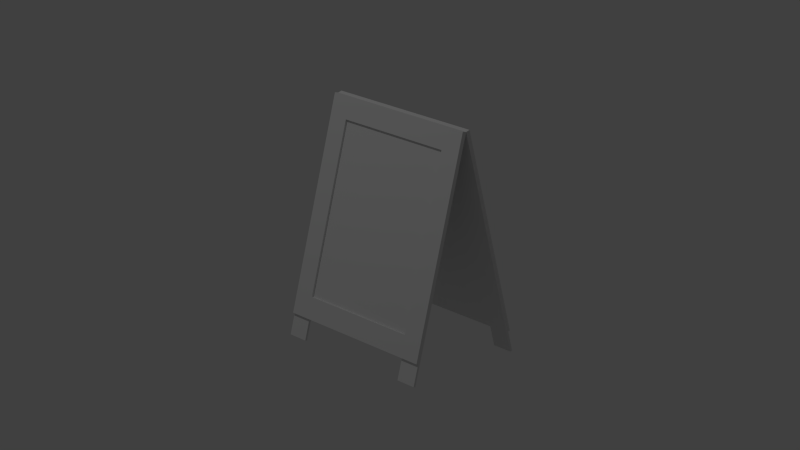 # Source: plate_street.blend  (saved by Blender 2.70.0; exported with 4.5.12 LTS)
import bpy
from mathutils import Matrix  # noqa: F401  (used for matrix-valued properties, if any)

bpy.ops.wm.read_factory_settings(use_empty=True)
scene = bpy.context.scene
scene.name = 'Scene'

# ---- collections
col_collection_1 = bpy.data.collections.new('Collection 1'); scene.collection.children.link(col_collection_1)
col_collection_2 = bpy.data.collections.new('Collection 2'); scene.collection.children.link(col_collection_2)

# ---- world
world_world = bpy.data.worlds.new('World'); scene.world = world_world
world_world.color = (0.05088, 0.05088, 0.05088)
world_world.use_sun_shadow = False
world_world.sun_shadow_jitter_overblur = 0.0
world_world.cycles.sampling_method = 'MANUAL'
world_world.cycles.sample_map_resolution = 256
world_world.light_settings.ao_factor = 0.2

# ---- cameras
cam_camera = bpy.data.cameras.new('Camera')
cam_camera.clip_end = 100.0
cam_camera.lens = 90.0
cam_camera.sensor_width = 32.0
cam_camera.sensor_height = 18.0
cam_camera.ortho_scale = 7.314
cam_camera.dof.focus_distance = 0.0
cam_camera.dof.aperture_fstop = 128.0

# ---- lights
light_lamp = bpy.data.lights.new('Lamp', 'POINT')
light_lamp.transmission_factor = 0.0
light_lamp.cutoff_distance = 30.0
light_lamp.energy = 100.0
light_lamp.shadow_buffer_clip_start = 1.001
light_lamp.shadow_soft_size = 0.1
light_lamp.shadow_maximum_resolution = 0.006
light_lamp.use_absolute_resolution = True
light_lamp.cycles.use_multiple_importance_sampling = False

# ---- meshes
me_plane = bpy.data.meshes.new('Plane')
me_plane.from_pydata([(0.4, -1.794e-17, -1.794e-17), (-0.4, 1.794e-17, 1.794e-17), (0.4, 1.0, 7.55e-08), (-0.4, 1.0, 7.55e-08), (0.4, 0.9, 6.795e-08), (-0.4, 0.9, 6.795e-08), (0.3, 1.0, 7.55e-08), (0.3, 0.1, 7.55e-09), (0.4, 0.1, 7.55e-09), (-0.4, 0.1, 7.55e-09), (-0.3, 0.9, 6.795e-08), (-0.3, 0.1, 7.55e-09), (0.3, 0.9, 6.795e-08), (0.3, 1.794e-17, 1.794e-17), (-0.3, 1.0, 7.55e-08), (-0.3, -1.794e-17, -1.794e-17)], [], [(12, 4, 2, 6), (7, 8, 4, 12), (13, 0, 8, 7), (9, 11, 10, 5), (5, 10, 14, 3), (1, 15, 11, 9), (10, 12, 6, 14), (15, 13, 7, 11)])
me_plane.use_remesh_preserve_volume = False
me_plane.use_remesh_preserve_attributes = False
me_plane.use_mirror_vertex_groups = False
me_plane.update()
me_plane_001 = bpy.data.meshes.new('Plane.001')
me_plane_001.from_pydata([(0.4, -1.794e-17, -1.794e-17), (-0.4, 1.794e-17, 1.794e-17), (0.4, 1.0, 7.55e-08), (-0.4, 1.0, 7.55e-08), (0.4, 0.9, 6.795e-08), (-0.4, 0.9, 6.795e-08), (0.3, 1.0, 7.55e-08), (0.3, 0.1, 7.55e-09), (0.4, 0.1, 7.55e-09), (-0.4, 0.1, 7.55e-09), (-0.3, 0.9, 6.795e-08), (-0.3, 0.1, 7.55e-09), (0.3, 0.9, 6.795e-08), (0.3, 1.794e-17, 1.794e-17), (-0.3, 1.0, 7.55e-08), (-0.3, -1.794e-17, -1.794e-17), (0.4, -0.1, -7.55e-09), (-0.4, -0.1, -7.55e-09), (0.3, -0.1, -7.55e-09), (-0.3, -0.1, -7.55e-09)], [], [(12, 4, 2, 6), (7, 8, 4, 12), (13, 0, 8, 7), (9, 11, 10, 5), (5, 10, 14, 3), (1, 15, 11, 9), (10, 12, 6, 14), (15, 13, 7, 11), (7, 12, 10, 11), (15, 1, 17, 19), (0, 13, 18, 16)])
me_plane_001.use_remesh_preserve_volume = False
me_plane_001.use_remesh_preserve_attributes = False
me_plane_001.use_mirror_vertex_groups = False
me_plane_001.update()

# ---- objects
ob_x = bpy.data.objects.new('Камера-цель', None)
ob_x_1 = bpy.data.objects.new('Камера', cam_camera)
ob_x_2 = bpy.data.objects.new('Лампа', light_lamp)
ob_001 = bpy.data.objects.new('планшет.001', me_plane)
ob_002 = bpy.data.objects.new('планшет.002', me_plane_001)
ob_003 = bpy.data.objects.new('планшет.003', me_plane_001)
ob_x_3 = bpy.data.objects.new('планшет', me_plane)

# ---- transforms, parenting, visibility, modifiers, constraints
ob_x.location = (0.0, 0.0, 0.5508)
ob_x.empty_display_type = 'SPHERE'
ob_x.empty_image_offset = (0.0, 0.0)
ob_x.lineart.crease_threshold = 0.0
ob_x_1.location = (6.733, -6.238, 3.798)
ob_x_1.rotation_euler = (1.109, 0.01082, 0.8149)
ob_x_1.lock_rotations_4d = False
ob_x_1.empty_display_type = 'ARROWS'
ob_x_1.color = (0.0, 0.0, 0.0, 0.0)
ob_x_1.display_type = 'WIRE'
ob_x_1.lineart.crease_threshold = 0.0
_c = ob_x_1.constraints.new('TRACK_TO'); _c.name = 'TrackTo'
_c.target = ob_x
ob_x_2.location = (-0.8601, -2.764, 5.904)
ob_x_2.rotation_euler = (0.6503, 0.05522, 1.866)
ob_x_2.lock_rotations_4d = False
ob_x_2.empty_display_type = 'ARROWS'
ob_x_2.color = (0.0, 0.0, 0.0, 0.0)
ob_x_2.lineart.crease_threshold = 0.0
ob_001.location = (7.293e-10, -0.2667, 0.09817)
ob_001.rotation_euler = (1.833, 1.733e-16, -3.142)
ob_001.lineart.crease_threshold = 0.0
_m = ob_001.modifiers.new('Solidify', 'SOLIDIFY')
_m.nonmanifold_thickness_mode = 'FIXED'
_m.nonmanifold_merge_threshold = 0.0003
ob_002.location = (-7.293e-10, -0.257, 0.09558)
ob_002.rotation_euler = (1.833, 1.733e-16, -3.142)
ob_002.lineart.crease_threshold = 0.0
_m = ob_002.modifiers.new('Solidify', 'SOLIDIFY')
_m.nonmanifold_thickness_mode = 'FIXED'
_m.nonmanifold_merge_threshold = 0.0003
ob_003.location = (0.0, 0.261, 0.09558)
ob_003.rotation_euler = (1.833, 1.733e-16, 2.258e-16)
ob_003.lineart.crease_threshold = 0.0
_m = ob_003.modifiers.new('Solidify', 'SOLIDIFY')
_m.nonmanifold_thickness_mode = 'FIXED'
_m.nonmanifold_merge_threshold = 0.0003
ob_x_3.location = (0.0, 0.2706, 0.09817)
ob_x_3.rotation_euler = (1.833, 1.733e-16, 2.258e-16)
ob_x_3.lineart.crease_threshold = 0.0
_m = ob_x_3.modifiers.new('Solidify', 'SOLIDIFY')
_m.nonmanifold_thickness_mode = 'FIXED'
_m.nonmanifold_merge_threshold = 0.0003

# ---- collection membership
col_collection_1.objects.link(ob_x)
col_collection_1.objects.link(ob_x_1)
col_collection_1.objects.link(ob_x_2)
col_collection_2.objects.link(ob_001)
col_collection_2.objects.link(ob_002)
col_collection_2.objects.link(ob_003)
col_collection_2.objects.link(ob_x_3)

# ---- scene / render settings (as saved in the file)
scene.camera = ob_x_1
scene.frame_start = 1; scene.frame_end = 250; scene.frame_set(1)
scene.render.engine = 'BLENDER_EEVEE_NEXT'
scene.render.image_settings.color_mode = 'RGB'
scene.render.image_settings.compression = 90
scene.render.resolution_percentage = 50
scene.render.dither_intensity = 0.0
scene.render.bake_margin = 2
scene.cycles.use_denoising = False
scene.cycles.samples = 10
scene.cycles.sampling_pattern = 'TABULATED_SOBOL'
scene.cycles.light_sampling_threshold = 0.0
scene.cycles.use_adaptive_sampling = False
scene.cycles.use_light_tree = False
scene.cycles.blur_glossy = 0.0
scene.cycles.volume_bounces = 1
scene.cycles.pixel_filter_type = 'GAUSSIAN'
scene.cycles.sample_clamp_indirect = 0.0
scene.view_settings.view_transform = 'Standard'
bpy.context.view_layer.update()
